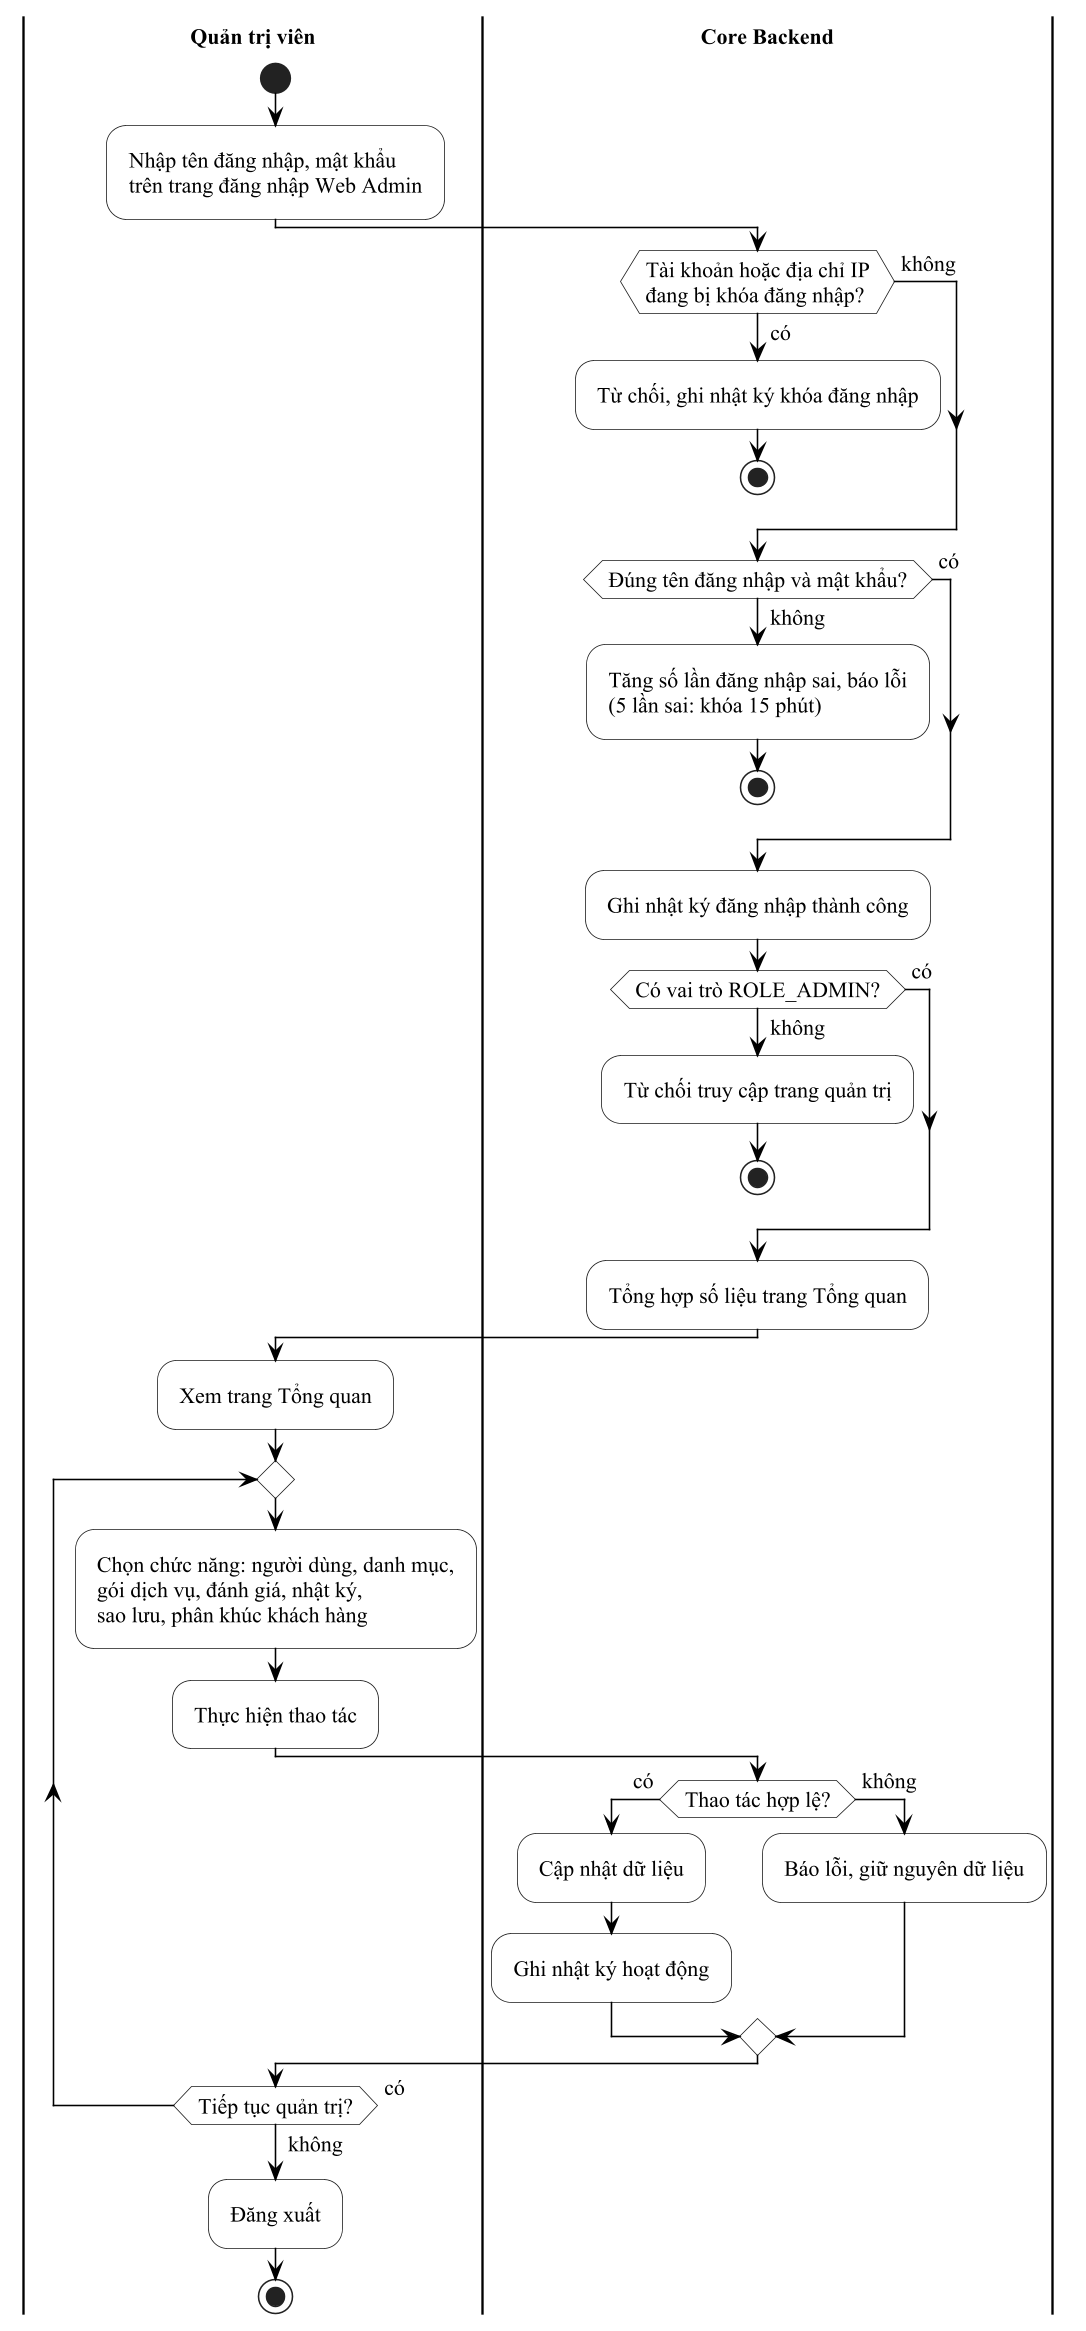

The diagram above was rendered by PlantUML. Its source (embedded in the PNG):
@startuml ch2_quan_tri_hoat_dong
' Hình 2.14: Sơ đồ hoạt động quy trình quản trị hệ thống (mục 2.2.6)
!include _style.iuml
|Quản trị viên|
start
:Nhập tên đăng nhập, mật khẩu\ntrên trang đăng nhập Web Admin;
|Core Backend|
if (Tài khoản hoặc địa chỉ IP\nđang bị khóa đăng nhập?) then (có)
  :Từ chối, ghi nhật ký khóa đăng nhập;
  stop
else (không)
endif
if (Đúng tên đăng nhập và mật khẩu?) then (không)
  :Tăng số lần đăng nhập sai, báo lỗi\n(5 lần sai: khóa 15 phút);
  stop
else (có)
endif
:Ghi nhật ký đăng nhập thành công;
if (Có vai trò ROLE_ADMIN?) then (không)
  :Từ chối truy cập trang quản trị;
  stop
else (có)
endif
:Tổng hợp số liệu trang Tổng quan;
|Quản trị viên|
:Xem trang Tổng quan;
repeat
  :Chọn chức năng: người dùng, danh mục,\ngói dịch vụ, đánh giá, nhật ký,\nsao lưu, phân khúc khách hàng;
  :Thực hiện thao tác;
  |Core Backend|
  if (Thao tác hợp lệ?) then (có)
    :Cập nhật dữ liệu;
    :Ghi nhật ký hoạt động;
  else (không)
    :Báo lỗi, giữ nguyên dữ liệu;
  endif
  |Quản trị viên|
repeat while (Tiếp tục quản trị?) is (có) not (không)
:Đăng xuất;
stop
@enduml